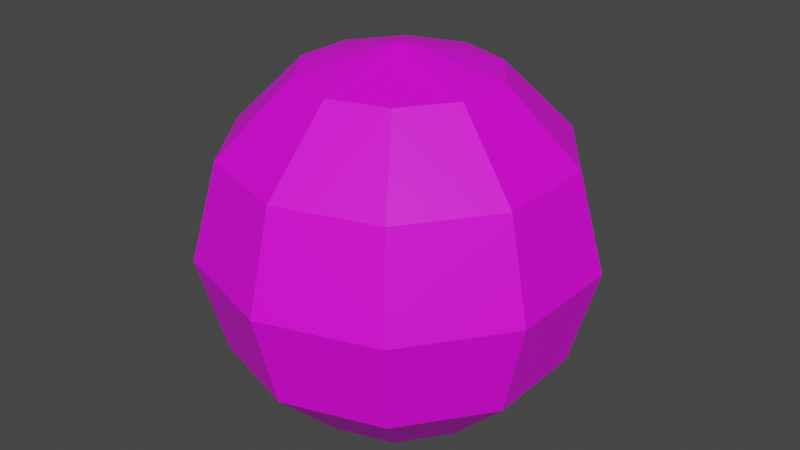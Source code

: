 # Source: smokeSphere.blend  (saved by Blender 2.91.10; exported with 4.5.12 LTS)
import bpy
from mathutils import Matrix  # noqa: F401  (used for matrix-valued properties, if any)

bpy.ops.wm.read_factory_settings(use_empty=True)
scene = bpy.context.scene
scene.name = 'Scene'

# ---- collections
col_collection = bpy.data.collections.new('Collection'); scene.collection.children.link(col_collection)

# ---- images (referenced by path relative to the original .blend; pixels are not part of the script)
import os
ASSET_DIR = os.environ.get("B2B_ASSET_DIR", "")  # directory of the original .blend (textures are referenced by path, not embedded)
HERE = os.path.dirname(os.path.abspath(__file__))  # packed textures are extracted next to this script under _unpacked/

def load_image(name, relpath, width, height, colorspace="sRGB"):
    """Load a texture the original file referenced (path relative to the .blend, or extracted next to this script)."""
    p = next((c for c in (os.path.join(HERE, relpath), os.path.join(ASSET_DIR, relpath)) if relpath and os.path.exists(c)), "")
    if p:
        img = bpy.data.images.load(p, check_existing=True)
        img.name = name
    else:  # same state as the original file: an image datablock whose file is absent (Cycles renders it pink)
        img = bpy.data.images.new(name, width, height)
        img.source = "FILE"
        img.filepath = "//" + (relpath or name)
    img.colorspace_settings.name = colorspace
    return img
img_atlas_bmp = load_image('Atlas.bmp', 'Atlas.bmp', 1024, 1024, 'sRGB')

# ---- materials (node trees are filled in below, after node groups)
mat_material_001 = bpy.data.materials.new('Material.001')
mat_material_001.use_transparent_shadow = False
mat_material_001.roughness = 0.5

# ---- material node trees
mat_material_001.use_nodes = True; mat_material_001.node_tree.nodes.clear()
_N = mat_material_001.node_tree.nodes; _L = mat_material_001.node_tree.links
n0 = _N.new('ShaderNodeBsdfPrincipled'); n0.name = 'Principled BSDF'; n0.location = (10, 300)
n0.distribution = 'GGX'
n0.subsurface_method = 'BURLEY'
n0.inputs[3].default_value = 1.45
n0.inputs[27].default_value = (0.0, 0.0, 0.0, 1.0)
n0.inputs[28].default_value = 1.0
n1 = _N.new('ShaderNodeOutputMaterial'); n1.name = 'Material Output'; n1.location = (300, 300)
n2 = _N.new('ShaderNodeNormalMap'); n2.name = 'Carte de normale'; n2.location = (-300, -300)
n2.label = 'Normal/Map'
n2.inputs[0].default_value = 0.0
n3 = _N.new('ShaderNodeTexImage'); n3.name = 'Texture image'; n3.location = (-300, 600)
n3.image = img_atlas_bmp
_L.new(n0.outputs[0], n1.inputs[0])
_L.new(n2.outputs[0], n0.inputs[5])
_L.new(n3.outputs[0], n0.inputs[0])
n1.is_active_output = True

# ---- world
world_world = bpy.data.worlds.new('World'); scene.world = world_world
world_world.use_nodes = True; world_world.node_tree.nodes.clear()
_N = world_world.node_tree.nodes; _L = world_world.node_tree.links
n0 = _N.new('ShaderNodeOutputWorld'); n0.name = 'World Output'; n0.location = (300, 300)
n1 = _N.new('ShaderNodeBackground'); n1.name = 'Background'; n1.location = (10, 300)
n1.inputs[0].default_value = (0.05088, 0.05088, 0.05088, 1.0)
_L.new(n1.outputs[0], n0.inputs[0])
n0.is_active_output = True
world_world.color = (0.05088, 0.05088, 0.05088)
world_world.use_sun_shadow = False
world_world.sun_shadow_jitter_overblur = 0.0

# ---- meshes
me_sphere_001 = bpy.data.meshes.new('Sphere.001')
me_sphere_001.from_pydata([(0.0, 0.866, -0.5), (0.0, 0.5, -0.866), (-8.875e-08, 2.884e-08, 1.0), (0.2939, 0.4045, 0.866), (0.509, 0.7006, 0.5), (0.5878, 0.809, -4.371e-08), (0.509, 0.7006, -0.5), (0.2939, 0.4045, -0.866), (0.4755, 0.1545, 0.866), (0.8236, 0.2676, 0.5), (0.9511, 0.309, -4.371e-08), (0.8236, 0.2676, -0.5), (0.4755, 0.1545, -0.866), (0.4755, -0.1545, 0.866), (0.8236, -0.2676, 0.5), (0.9511, -0.309, -4.371e-08), (0.8236, -0.2676, -0.5), (0.4755, -0.1545, -0.866), (0.2939, -0.4045, 0.866), (0.509, -0.7006, 0.5), (0.5878, -0.809, -4.371e-08), (0.509, -0.7006, -0.5), (0.2939, -0.4045, -0.866), (3.046e-08, -0.5, 0.866), (3.046e-08, -0.866, 0.5), (-2.915e-08, -1.0, -4.371e-08), (-5.895e-08, -0.866, -0.5), (3.046e-08, -0.5, -0.866), (-0.2939, -0.4045, 0.866), (-0.509, -0.7006, 0.5), (-0.5878, -0.809, -4.371e-08), (-0.509, -0.7006, -0.5), (-0.2939, -0.4045, -0.866), (-0.4755, -0.1545, 0.866), (-0.8236, -0.2676, 0.5), (-0.9511, -0.309, -4.371e-08), (-0.8236, -0.2676, -0.5), (-0.4755, -0.1545, -0.866), (-0.4755, 0.1545, 0.866), (-0.8236, 0.2676, 0.5), (-0.9511, 0.309, -4.371e-08), (-0.8236, 0.2676, -0.5), (-0.4755, 0.1545, -0.866), (-0.2939, 0.4045, 0.866), (-0.509, 0.7006, 0.5), (-0.5878, 0.809, -4.371e-08), (-0.509, 0.7006, -0.5), (-0.2939, 0.4045, -0.866), (-8.875e-08, 0.5, 0.866), (-2.915e-08, 0.866, 0.5), (-8.875e-08, 1.0, -4.371e-08)], [], [(48, 2, 3), (0, 50, 5, 6), (49, 48, 3, 4), (1, 0, 6, 7), (50, 49, 4, 5), (6, 5, 10, 11), (4, 3, 8, 9), (7, 6, 11, 12), (5, 4, 9, 10), (3, 2, 8), (11, 10, 15, 16), (9, 8, 13, 14), (12, 11, 16, 17), (10, 9, 14, 15), (8, 2, 13), (14, 13, 18, 19), (17, 16, 21, 22), (15, 14, 19, 20), (13, 2, 18), (16, 15, 20, 21), (22, 21, 26, 27), (20, 19, 24, 25), (18, 2, 23), (21, 20, 25, 26), (19, 18, 23, 24), (27, 26, 31, 32), (25, 24, 29, 30), (23, 2, 28), (26, 25, 30, 31), (24, 23, 28, 29), (32, 31, 36, 37), (30, 29, 34, 35), (28, 2, 33), (31, 30, 35, 36), (29, 28, 33, 34), (37, 36, 41, 42), (35, 34, 39, 40), (33, 2, 38), (36, 35, 40, 41), (34, 33, 38, 39), (40, 39, 44, 45), (38, 2, 43), (41, 40, 45, 46), (39, 38, 43, 44), (42, 41, 46, 47), (43, 2, 48), (46, 45, 50, 0), (44, 43, 48, 49), (47, 46, 0, 1), (45, 44, 49, 50)])
me_sphere_001.polygons.foreach_set('use_smooth', [True] * 50)
_k = set([(0, 1), (0, 6), (0, 46), (0, 50), (2, 3), (2, 8), (2, 13), (2, 18), (2, 23), (2, 28), (2, 33), (2, 38), (2, 43), (2, 48), (3, 4), (3, 8), (3, 48), (4, 5), (4, 9), (4, 49), (5, 6), (5, 10), (5, 50), (6, 7), (6, 11), (8, 9), (8, 13), (9, 10), (9, 14), (10, 11), (10, 15), (11, 12), (11, 16), (13, 14), (13, 18), (14, 15), (14, 19), (15, 16), (15, 20), (16, 17), (16, 21), (18, 19), (18, 23), (19, 20), (19, 24), (20, 21), (20, 25), (21, 22), (21, 26), (23, 24), (23, 28), (24, 25), (24, 29), (25, 26), (25, 30), (26, 27), (26, 31), (28, 29), (28, 33), (29, 30), (29, 34), (30, 31), (30, 35), (31, 32), (31, 36), (33, 34), (33, 38), (34, 35), (34, 39), (35, 36), (35, 40), (36, 37), (36, 41), (38, 39), (38, 43), (39, 40), (39, 44), (40, 41), (40, 45), (41, 42), (41, 46), (43, 44), (43, 48), (44, 45), (44, 49), (45, 46), (45, 50), (46, 47), (48, 49), (49, 50)])
me_sphere_001.attributes.new('sharp_edge', 'BOOLEAN', 'EDGE').data.foreach_set('value', [ (min(e.vertices), max(e.vertices)) in _k for e in me_sphere_001.edges])
_uv = me_sphere_001.uv_layers.new(name='UVMap')
_uv.uv.foreach_set('vector', [0.7423, 0.5299, 0.7422, 0.5303, 0.7421, 0.5299, 0.7423, 0.5289, 0.7423, 0.5293, 0.7421, 0.5293, 0.7421, 0.5289, 0.7423, 0.5296, 0.7423, 0.5299, 0.7421, 0.5299, 0.7421, 0.5296, 0.7423, 0.5286, 0.7423, 0.5289, 0.7421, 0.5289, 0.7421, 0.5286, 0.7423, 0.5293, 0.7423, 0.5296, 0.7421, 0.5296, 0.7421, 0.5293, 0.7421, 0.5289, 0.7421, 0.5293, 0.7419, 0.5293, 0.7419, 0.5289, 0.7421, 0.5296, 0.7421, 0.5299, 0.7419, 0.5299, 0.7419, 0.5296, 0.7421, 0.5286, 0.7421, 0.5289, 0.7419, 0.5289, 0.7419, 0.5286, 0.7421, 0.5293, 0.7421, 0.5296, 0.7419, 0.5296, 0.7419, 0.5293, 0.7421, 0.5299, 0.742, 0.5303, 0.7419, 0.5299, 0.7419, 0.5289, 0.7419, 0.5293, 0.7417, 0.5293, 0.7417, 0.5289, 0.7419, 0.5296, 0.7419, 0.5299, 0.7417, 0.5299, 0.7417, 0.5296, 0.7419, 0.5286, 0.7419, 0.5289, 0.7417, 0.5289, 0.7417, 0.5286, 0.7419, 0.5293, 0.7419, 0.5296, 0.7417, 0.5296, 0.7417, 0.5293, 0.7419, 0.5299, 0.7418, 0.5303, 0.7417, 0.5299, 0.7417, 0.5296, 0.7417, 0.5299, 0.7415, 0.5299, 0.7415, 0.5296, 0.7417, 0.5286, 0.7417, 0.5289, 0.7415, 0.5289, 0.7415, 0.5286, 0.7417, 0.5293, 0.7417, 0.5296, 0.7415, 0.5296, 0.7415, 0.5293, 0.7417, 0.5299, 0.7416, 0.5303, 0.7415, 0.5299, 0.7417, 0.5289, 0.7417, 0.5293, 0.7415, 0.5293, 0.7415, 0.5289, 0.7415, 0.5286, 0.7415, 0.5289, 0.7413, 0.5289, 0.7413, 0.5286, 0.7415, 0.5293, 0.7415, 0.5296, 0.7413, 0.5296, 0.7413, 0.5293, 0.7415, 0.5299, 0.7414, 0.5303, 0.7413, 0.5299, 0.7415, 0.5289, 0.7415, 0.5293, 0.7413, 0.5293, 0.7413, 0.5289, 0.7415, 0.5296, 0.7415, 0.5299, 0.7413, 0.5299, 0.7413, 0.5296, 0.7413, 0.5286, 0.7413, 0.5289, 0.7411, 0.5289, 0.7411, 0.5286, 0.7413, 0.5293, 0.7413, 0.5296, 0.7411, 0.5296, 0.7411, 0.5293, 0.7413, 0.5299, 0.7412, 0.5303, 0.7411, 0.5299, 0.7413, 0.5289, 0.7413, 0.5293, 0.7411, 0.5293, 0.7411, 0.5289, 0.7413, 0.5296, 0.7413, 0.5299, 0.7411, 0.5299, 0.7411, 0.5296, 0.7411, 0.5286, 0.7411, 0.5289, 0.7409, 0.5289, 0.7409, 0.5286, 0.7411, 0.5293, 0.7411, 0.5296, 0.7409, 0.5296, 0.7409, 0.5293, 0.7411, 0.5299, 0.741, 0.5303, 0.7409, 0.5299, 0.7411, 0.5289, 0.7411, 0.5293, 0.7409, 0.5293, 0.7409, 0.5289, 0.7411, 0.5296, 0.7411, 0.5299, 0.7409, 0.5299, 0.7409, 0.5296, 0.7429, 0.5286, 0.7429, 0.5289, 0.7427, 0.5289, 0.7427, 0.5286, 0.7429, 0.5293, 0.7429, 0.5296, 0.7427, 0.5296, 0.7427, 0.5293, 0.7429, 0.5299, 0.7428, 0.5303, 0.7427, 0.5299, 0.7429, 0.5289, 0.7429, 0.5293, 0.7427, 0.5293, 0.7427, 0.5289, 0.7429, 0.5296, 0.7429, 0.5299, 0.7427, 0.5299, 0.7427, 0.5296, 0.7427, 0.5293, 0.7427, 0.5296, 0.7425, 0.5296, 0.7425, 0.5293, 0.7427, 0.5299, 0.7426, 0.5303, 0.7425, 0.5299, 0.7427, 0.5289, 0.7427, 0.5293, 0.7425, 0.5293, 0.7425, 0.5289, 0.7427, 0.5296, 0.7427, 0.5299, 0.7425, 0.5299, 0.7425, 0.5296, 0.7427, 0.5286, 0.7427, 0.5289, 0.7425, 0.5289, 0.7425, 0.5286, 0.7425, 0.5299, 0.7424, 0.5303, 0.7423, 0.5299, 0.7425, 0.5289, 0.7425, 0.5293, 0.7423, 0.5293, 0.7423, 0.5289, 0.7425, 0.5296, 0.7425, 0.5299, 0.7423, 0.5299, 0.7423, 0.5296, 0.7425, 0.5286, 0.7425, 0.5289, 0.7423, 0.5289, 0.7423, 0.5286, 0.7425, 0.5293, 0.7425, 0.5296, 0.7423, 0.5296, 0.7423, 0.5293])
me_sphere_001.materials.append(mat_material_001)
me_sphere_001.use_remesh_fix_poles = True
me_sphere_001.use_remesh_preserve_attributes = False
me_sphere_001.use_mirror_vertex_groups = False
me_sphere_001.update()
me_sphere_001.normals_split_custom_set([tuple(v) for v in zip(*[iter([0.0838, 0.2579, 0.9625, 0.0838, 0.2579, 0.9625, 0.0838, 0.2579, 0.9625, 0.2994, 0.9216, -0.2469, 0.2994, 0.9216, -0.2469, 0.2994, 0.9216, -0.2469, 0.2994, 0.9216, -0.2469, 0.2239, 0.6892, 0.6892, 0.2239, 0.6892, 0.6892, 0.2239, 0.6892, 0.6892, 0.2239, 0.6892, 0.6892, 0.2239, 0.6892, -0.6892, 0.2239, 0.6892, -0.6892, 0.2239, 0.6892, -0.6892, 0.2239, 0.6892, -0.6892, 0.2994, 0.9216, 0.2469, 0.2994, 0.9216, 0.2469, 0.2994, 0.9216, 0.2469, 0.2994, 0.9216, 0.2469, 0.784, 0.5696, -0.2469, 0.784, 0.5696, -0.2469, 0.784, 0.5696, -0.2469, 0.784, 0.5696, -0.2469, 0.5862, 0.4259, 0.6892, 0.5862, 0.4259, 0.6892, 0.5862, 0.4259, 0.6892, 0.5862, 0.4259, 0.6892, 0.5862, 0.4259, -0.6892, 0.5862, 0.4259, -0.6892, 0.5862, 0.4259, -0.6892, 0.5862, 0.4259, -0.6892, 0.784, 0.5696, 0.2469, 0.784, 0.5696, 0.2469, 0.784, 0.5696, 0.2469, 0.784, 0.5696, 0.2469, 0.2194, 0.1594, 0.9625, 0.2194, 0.1594, 0.9625, 0.2194, 0.1594, 0.9625, 0.969, 0.0, -0.2469, 0.969, 0.0, -0.2469, 0.969, 0.0, -0.2469, 0.969, 0.0, -0.2469, 0.7246, 0.0, 0.6892, 0.7246, 0.0, 0.6892, 0.7246, 0.0, 0.6892, 0.7246, 0.0, 0.6892, 0.7246, 0.0, -0.6892, 0.7246, 0.0, -0.6892, 0.7246, 0.0, -0.6892, 0.7246, 0.0, -0.6892, 0.969, 0.0, 0.2469, 0.969, 0.0, 0.2469, 0.969, 0.0, 0.2469, 0.969, 0.0, 0.2469, 0.2712, 0.0, 0.9625, 0.2712, 0.0, 0.9625, 0.2712, 0.0, 0.9625, 0.5862, -0.4259, 0.6892, 0.5862, -0.4259, 0.6892, 0.5862, -0.4259, 0.6892, 0.5862, -0.4259, 0.6892, 0.5862, -0.4259, -0.6892, 0.5862, -0.4259, -0.6892, 0.5862, -0.4259, -0.6892, 0.5862, -0.4259, -0.6892, 0.784, -0.5696, 0.2469, 0.784, -0.5696, 0.2469, 0.784, -0.5696, 0.2469, 0.784, -0.5696, 0.2469, 0.2194, -0.1594, 0.9625, 0.2194, -0.1594, 0.9625, 0.2194, -0.1594, 0.9625, 0.784, -0.5696, -0.2469, 0.784, -0.5696, -0.2469, 0.784, -0.5696, -0.2469, 0.784, -0.5696, -0.2469, 0.2239, -0.6892, -0.6892, 0.2239, -0.6892, -0.6892, 0.2239, -0.6892, -0.6892, 0.2239, -0.6892, -0.6892, 0.2994, -0.9216, 0.2469, 0.2994, -0.9216, 0.2469, 0.2994, -0.9216, 0.2469, 0.2994, -0.9216, 0.2469, 0.0838, -0.2579, 0.9625, 0.0838, -0.2579, 0.9625, 0.0838, -0.2579, 0.9625, 0.2994, -0.9216, -0.2469, 0.2994, -0.9216, -0.2469, 0.2994, -0.9216, -0.2469, 0.2994, -0.9216, -0.2469, 0.2239, -0.6892, 0.6892, 0.2239, -0.6892, 0.6892, 0.2239, -0.6892, 0.6892, 0.2239, -0.6892, 0.6892, -0.2239, -0.6892, -0.6892, -0.2239, -0.6892, -0.6892, -0.2239, -0.6892, -0.6892, -0.2239, -0.6892, -0.6892, -0.2994, -0.9216, 0.2469, -0.2994, -0.9216, 0.2469, -0.2994, -0.9216, 0.2469, -0.2994, -0.9216, 0.2469, -0.0838, -0.2579, 0.9625, -0.0838, -0.2579, 0.9625, -0.0838, -0.2579, 0.9625, -0.2994, -0.9216, -0.2469, -0.2994, -0.9216, -0.2469, -0.2994, -0.9216, -0.2469, -0.2994, -0.9216, -0.2469, -0.2239, -0.6892, 0.6892, -0.2239, -0.6892, 0.6892, -0.2239, -0.6892, 0.6892, -0.2239, -0.6892, 0.6892, -0.5862, -0.4259, -0.6892, -0.5862, -0.4259, -0.6892, -0.5862, -0.4259, -0.6892, -0.5862, -0.4259, -0.6892, -0.784, -0.5696, 0.2469, -0.784, -0.5696, 0.2469, -0.784, -0.5696, 0.2469, -0.784, -0.5696, 0.2469, -0.2194, -0.1594, 0.9625, -0.2194, -0.1594, 0.9625, -0.2194, -0.1594, 0.9625, -0.784, -0.5696, -0.2469, -0.784, -0.5696, -0.2469, -0.784, -0.5696, -0.2469, -0.784, -0.5696, -0.2469, -0.5862, -0.4259, 0.6892, -0.5862, -0.4259, 0.6892, -0.5862, -0.4259, 0.6892, -0.5862, -0.4259, 0.6892, -0.7246, 0.0, -0.6892, -0.7246, 0.0, -0.6892, -0.7246, 0.0, -0.6892, -0.7246, 0.0, -0.6892, -0.969, 0.0, 0.2469, -0.969, 0.0, 0.2469, -0.969, 0.0, 0.2469, -0.969, 0.0, 0.2469, -0.2712, -4.88e-08, 0.9625, -0.2712, -4.88e-08, 0.9625, -0.2712, -4.88e-08, 0.9625, -0.969, 0.0, -0.2469, -0.969, 0.0, -0.2469, -0.969, 0.0, -0.2469, -0.969, 0.0, -0.2469, -0.7246, 0.0, 0.6892, -0.7246, 0.0, 0.6892, -0.7246, 0.0, 0.6892, -0.7246, 0.0, 0.6892, -0.784, 0.5696, 0.2469, -0.784, 0.5696, 0.2469, -0.784, 0.5696, 0.2469, -0.784, 0.5696, 0.2469, -0.2194, 0.1594, 0.9625, -0.2194, 0.1594, 0.9625, -0.2194, 0.1594, 0.9625, -0.784, 0.5696, -0.2469, -0.784, 0.5696, -0.2469, -0.784, 0.5696, -0.2469, -0.784, 0.5696, -0.2469, -0.5862, 0.4259, 0.6892, -0.5862, 0.4259, 0.6892, -0.5862, 0.4259, 0.6892, -0.5862, 0.4259, 0.6892, -0.5862, 0.4259, -0.6892, -0.5862, 0.4259, -0.6892, -0.5862, 0.4259, -0.6892, -0.5862, 0.4259, -0.6892, -0.0838, 0.2579, 0.9625, -0.0838, 0.2579, 0.9625, -0.0838, 0.2579, 0.9625, -0.2994, 0.9216, -0.2469, -0.2994, 0.9216, -0.2469, -0.2994, 0.9216, -0.2469, -0.2994, 0.9216, -0.2469, -0.2239, 0.6892, 0.6892, -0.2239, 0.6892, 0.6892, -0.2239, 0.6892, 0.6892, -0.2239, 0.6892, 0.6892, -0.2239, 0.6892, -0.6892, -0.2239, 0.6892, -0.6892, -0.2239, 0.6892, -0.6892, -0.2239, 0.6892, -0.6892, -0.2994, 0.9216, 0.2469, -0.2994, 0.9216, 0.2469, -0.2994, 0.9216, 0.2469, -0.2994, 0.9216, 0.2469])] * 3)])

# ---- objects
ob_sphere = bpy.data.objects.new('Sphere', me_sphere_001)

# ---- transforms, parenting, visibility, modifiers, constraints
ob_sphere.location = (0.0, 0.0, 0.0)
ob_sphere.rotation_euler = (-1.629e-07, 0.0, 0.0)
ob_sphere.color = (0.8, 0.8, 0.8, 1.0)
ob_sphere.lineart.crease_threshold = 0.0

# ---- collection membership
col_collection.objects.link(ob_sphere)

# ---- scene / render settings (as saved in the file)
scene.frame_start = 1; scene.frame_end = 250; scene.frame_set(1)
scene.render.engine = 'BLENDER_EEVEE_NEXT'
scene.cycles.use_denoising = False
scene.cycles.samples = 128
scene.cycles.sampling_pattern = 'TABULATED_SOBOL'
scene.cycles.use_adaptive_sampling = False
scene.cycles.use_light_tree = False
scene.view_settings.view_transform = 'Filmic'
bpy.context.view_layer.update()

# ---- added for rendering (the .blend has no active camera and no usable light): camera, sun
cam_auto = bpy.data.cameras.new('AutoCamera')
cam_auto.lens = 50.0
cam_auto.sensor_width = 36.0
cam_auto.clip_end = 1000.0
ob_auto_camera = bpy.data.objects.new('AutoCamera', cam_auto)
scene.collection.objects.link(ob_auto_camera)
ob_auto_camera.location = (3.08255, -3.69906, 2.53303)
ob_auto_camera.rotation_euler = (1.09748, -7.21219e-08, 0.694738)
scene.camera = ob_auto_camera
light_auto_sun = bpy.data.lights.new('AutoSun', 'SUN')
light_auto_sun.energy = 3.0
light_auto_sun.angle = 0.0523599
ob_auto_sun = bpy.data.objects.new('AutoSun', light_auto_sun)
scene.collection.objects.link(ob_auto_sun)
ob_auto_sun.rotation_euler = (0.872665, 0.174533, 0.523599)
bpy.context.view_layer.update()

